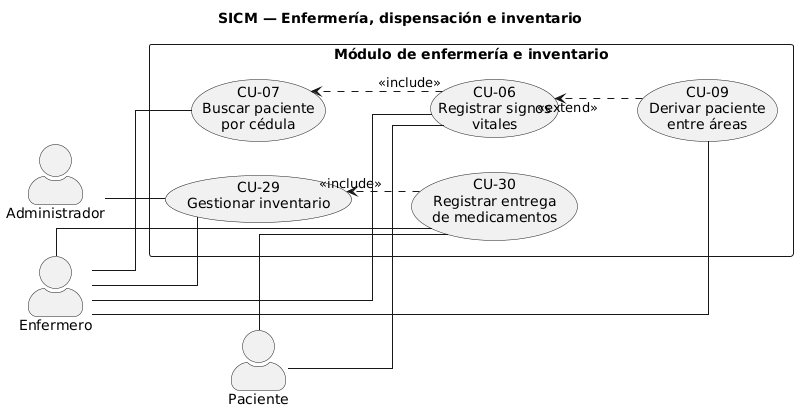

The diagram above was rendered by PlantUML. Its source (embedded in the PNG):
@startuml
title SICM — Enfermería, dispensación e inventario
left to right direction
skinparam monochrome true
skinparam shadowing false
skinparam linetype ortho
skinparam packageStyle rectangle
skinparam actorStyle awesome

actor Enfermero as ENF

rectangle "Módulo de enfermería e inventario" {
  usecase "CU-07\nBuscar paciente\npor cédula" as CU07
  usecase "CU-06\nRegistrar signos\nvitales" as CU06
  usecase "CU-09\nDerivar paciente\nentre áreas" as CU09
  usecase "CU-29\nGestionar inventario" as CU29
  usecase "CU-30\nRegistrar entrega\nde medicamentos" as CU30

  CU07 -[hidden]down- CU06
  CU06 -[hidden]down- CU09
  CU29 -[hidden]down- CU30

  CU06 ..> CU07 : <<include>>
  CU09 ..> CU06 : <<extend>>
  CU30 ..> CU29 : <<include>>
}

actor Paciente as PAC
actor Administrador as ADM

ENF -- CU07
ENF -- CU06
ENF -- CU09
ENF -- CU29
ENF -- CU30
PAC -- CU06
PAC -- CU30
ADM -- CU29
@enduml